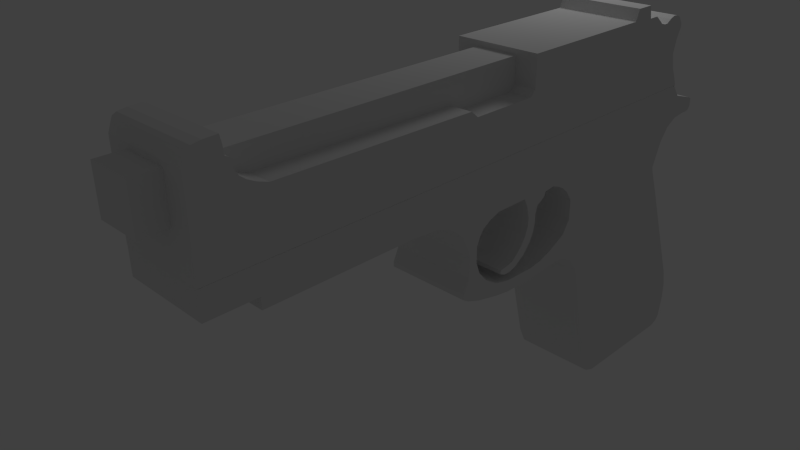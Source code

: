 # Source: model_python2m.blend  (saved by Blender 2.63.0; exported with 4.5.12 LTS)
import bpy
from mathutils import Matrix  # noqa: F401  (used for matrix-valued properties, if any)

bpy.ops.wm.read_factory_settings(use_empty=True)
scene = bpy.context.scene
scene.name = 'Scene'

# ---- collections
col_collection_1 = bpy.data.collections.new('Collection 1'); scene.collection.children.link(col_collection_1)

# ---- materials (node trees are filled in below, after node groups)
mat_material = bpy.data.materials.new('Material')
mat_material.alpha_threshold = 0.0
mat_material.use_transparent_shadow = False
mat_material.roughness = 0.5
mat_material.line_color = (0.0, 0.0, 0.0, 1.0)

# ---- material node trees

# ---- world
world_world = bpy.data.worlds.new('World'); scene.world = world_world
world_world.color = (0.05088, 0.05088, 0.05088)
world_world.use_sun_shadow = False
world_world.sun_shadow_jitter_overblur = 0.0
world_world.cycles.sampling_method = 'MANUAL'
world_world.cycles.sample_map_resolution = 256

# ---- cameras
cam_camera = bpy.data.cameras.new('Camera')
cam_camera.clip_end = 100.0
cam_camera.lens = 35.0
cam_camera.sensor_width = 32.0
cam_camera.sensor_height = 18.0
cam_camera.ortho_scale = 7.314
cam_camera.dof.focus_distance = 0.0
cam_camera.dof.aperture_fstop = 128.0

# ---- lights
light_lamp = bpy.data.lights.new('Lamp', 'POINT')
light_lamp.transmission_factor = 0.0
light_lamp.cutoff_distance = 30.0
light_lamp.energy = 100.0
light_lamp.shadow_buffer_clip_start = 1.001
light_lamp.shadow_soft_size = 1.0
light_lamp.shadow_maximum_resolution = 0.006
light_lamp.use_absolute_resolution = True
light_lamp.cycles.use_multiple_importance_sampling = False

# ---- meshes
me_cube_002 = bpy.data.meshes.new('Cube.002')
me_cube_002.from_pydata([(-2.0, -0.5, -1.812), (-2.0, 0.5, -1.812), (5.073, 0.5, -1.812), (5.073, -0.5, -1.812), (-2.0, -0.5, -1.239), (-2.0, 0.5, -1.239), (5.073, 0.5, -1.239), (5.073, -0.5, -1.239)], [], [(4, 5, 1, 0), (5, 6, 2, 1), (6, 7, 3, 2), (7, 4, 0, 3), (0, 1, 2, 3), (7, 6, 5, 4)])
me_cube_002.use_remesh_preserve_volume = False
me_cube_002.use_remesh_preserve_attributes = False
me_cube_002.use_mirror_vertex_groups = False
me_cube_002.update()
me_cube_001 = bpy.data.meshes.new('Cube.001')
me_cube_001.from_pydata([(-1.004, -1.003, -2.372), (-1.004, 0.9973, -2.372), (-0.5872, 0.9973, -2.372), (-0.5872, -1.003, -2.372), (-1.004, -1.003, -1.247), (-1.004, 0.9973, -1.247), (-0.5872, 0.9973, -1.247), (-0.5872, -1.003, -1.247), (-0.5351, 0.9973, -2.372), (-0.5351, -1.003, -2.372), (-0.5351, 0.9973, -1.278), (-0.5351, -1.003, -1.278), (-0.3893, 0.9973, -2.372), (-0.3893, -1.003, -2.372), (-0.3893, 0.9973, -1.526), (-0.3893, -1.003, -1.526), (-0.4622, 0.9973, -2.372), (-0.4622, -1.003, -2.372), (-0.4622, -1.003, -1.469), (-0.4622, 0.9973, -1.469), (3.692, -1.003, -1.672), (3.692, 0.9973, -1.672), (3.692, -1.003, -2.372), (3.692, 0.9973, -2.372), (2.675, -1.003, -1.744), (2.675, 0.9973, -1.744), (2.675, -1.003, -2.372), (2.675, 0.9973, -2.372), (-0.1507, -1.003, -1.626), (-0.1507, 0.9973, -1.626), (-0.1507, -1.003, -2.372), (-0.1507, 0.9973, -2.372), (3.613, -1.003, -1.744), (3.613, 0.9973, -1.744), (3.613, -1.003, -2.372), (3.613, 0.9973, -2.372), (-0.4987, -1.003, -1.411), (-0.4987, 0.9973, -2.372), (-0.4987, 0.9973, -1.411), (-0.4987, -1.003, -2.372), (2.57, -1.003, -1.656), (2.57, 0.9973, -1.656), (2.57, -1.003, -2.372), (2.57, 0.9973, -2.372), (-0.2846, -1.003, -1.58), (-0.2846, 0.9973, -1.58), (-0.2846, -1.003, -2.372), (-0.2846, 0.9973, -2.372), (5.771, -1.003, -1.672), (5.771, 0.9973, -1.672), (5.771, -1.003, -2.372), (5.771, 0.9973, -2.372), (3.692, -1.003, -1.24), (3.692, 0.9973, -1.24), (5.771, -1.003, -1.24), (5.771, 0.9973, -1.24), (5.838, -1.003, -1.672), (5.838, 0.9973, -1.672), (5.838, -1.003, -2.372), (5.838, 0.9973, -2.372), (5.838, -1.003, -1.083), (5.838, 0.9973, -1.083), (6.103, -1.003, -1.672), (6.103, 0.9973, -1.672), (6.103, -1.003, -2.372), (6.103, 0.9973, -2.372), (6.103, -1.003, -1.083), (6.103, 0.9973, -1.083), (6.138, -1.003, -1.672), (6.138, 0.9973, -1.672), (6.138, -1.003, -2.372), (6.138, 0.9973, -2.372), (6.138, -1.003, -1.261), (6.138, 0.9973, -1.261), (6.298, -1.003, -1.672), (6.298, 0.9973, -1.672), (6.298, -1.003, -2.372), (6.298, 0.9973, -2.372), (6.298, -1.003, -1.261), (6.298, 0.9973, -1.261), (6.448, -1.003, -1.672), (6.448, 0.9973, -1.672), (6.448, -1.003, -2.372), (6.448, 0.9973, -2.372), (6.448, -1.003, -1.383), (6.448, 0.9973, -1.383), (6.525, -1.003, -1.672), (6.525, 0.9973, -1.672), (6.525, -1.003, -2.372), (6.525, 0.9973, -2.372), (6.525, -1.003, -1.407), (6.525, 0.9973, -1.407), (6.591, -1.003, -1.672), (6.591, 0.9973, -1.672), (6.591, -1.003, -2.372), (6.591, 0.9973, -2.372), (6.591, -1.003, -1.407), (6.591, 0.9973, -1.407), (6.671, -1.003, -1.672), (6.671, 0.9973, -1.672), (6.671, -1.003, -2.372), (6.671, 0.9973, -2.372), (6.671, -1.003, -1.358), (6.671, 0.9973, -1.358), (6.759, -1.003, -1.672), (6.759, 0.9973, -1.672), (6.759, -1.003, -2.372), (6.759, 0.9973, -2.372), (6.759, -1.003, -1.327), (6.759, 0.9973, -1.327), (6.828, -1.003, -1.672), (6.828, 0.9973, -1.672), (6.828, -1.003, -2.372), (6.828, 0.9973, -2.372), (6.828, -1.003, -1.334), (6.828, 0.9973, -1.334), (6.905, -1.003, -1.672), (6.905, 0.9973, -1.672), (6.905, -1.003, -2.372), (6.905, 0.9973, -2.372), (6.905, -1.003, -1.365), (6.905, 0.9973, -1.365), (-1.004, 0.9973, -1.573), (-1.004, -1.003, -1.573), (-0.5872, 0.9973, -1.573), (-0.5872, -1.003, -1.573), (-0.5351, 0.9973, -1.595), (-0.5351, -1.003, -1.595), (-0.3893, 0.9973, -1.771), (-0.3893, -1.003, -1.771), (-0.4622, -1.003, -1.731), (-0.4622, 0.9973, -1.731), (2.57, -1.003, -1.863), (2.57, 0.9973, -1.863), (2.675, 0.9973, -1.926), (2.675, -1.003, -1.926), (-0.1507, 0.9973, -1.843), (-0.1507, -1.003, -1.843), (-0.4987, -1.003, -1.69), (-0.4987, 0.9973, -1.69), (-0.2846, 0.9973, -1.81), (-0.2846, -1.003, -1.81), (3.613, 0.9973, -1.926), (3.613, -1.003, -1.926), (3.692, 0.9973, -1.875), (3.692, -1.003, -1.875), (5.771, 0.9973, -1.875), (5.771, -1.003, -1.875), (5.838, 0.9973, -1.875), (5.838, -1.003, -1.875), (6.103, 0.9973, -1.875), (6.103, -1.003, -1.875), (6.138, 0.9973, -1.875), (6.138, -1.003, -1.875), (6.298, 0.9973, -1.875), (6.298, -1.003, -1.875), (6.448, 0.9973, -1.875), (6.448, -1.003, -1.875), (6.525, 0.9973, -1.875), (6.525, -1.003, -1.875), (6.591, 0.9973, -1.875), (6.591, -1.003, -1.875), (6.671, 0.9973, -1.875), (6.671, -1.003, -1.875), (6.759, 0.9973, -1.875), (6.759, -1.003, -1.875), (6.828, 0.9973, -1.875), (6.828, -1.003, -1.875), (6.853, 0.9973, -1.875), (6.853, -1.003, -1.875), (-1.004, 0.9973, -1.931), (-0.5872, 0.9973, -1.931), (-0.5872, -1.003, -1.931), (-0.5351, 0.9973, -1.943), (-0.5351, -1.003, -1.943), (-0.3893, 0.9973, -2.04), (-0.3893, -1.003, -2.04), (2.57, -1.003, -2.091), (2.57, 0.9973, -2.091), (2.675, 0.9973, -2.126), (2.675, -1.003, -2.126), (-0.1507, 0.9973, -2.08), (-0.1507, -1.003, -2.08), (-0.2846, 0.9973, -2.062), (-0.2846, -1.003, -2.062), (3.613, 0.9973, -2.126), (3.613, -1.003, -2.126), (3.692, 0.9973, -2.098), (3.692, -1.003, -2.098), (5.771, 0.9973, -2.098), (5.771, -1.003, -2.098), (5.838, 0.9973, -2.098), (5.838, -1.003, -2.098), (6.103, 0.9973, -2.098), (6.103, -1.003, -2.098), (6.138, 0.9973, -2.098), (6.138, -1.003, -2.098), (6.298, 0.9973, -2.098), (6.298, -1.003, -2.098), (6.448, 0.9973, -2.098), (6.448, -1.003, -2.098), (6.525, 0.9973, -2.098), (6.525, -1.003, -2.098), (6.591, 0.9973, -2.098), (6.591, -1.003, -2.098), (6.671, 0.9973, -2.098), (6.671, -1.003, -2.098), (6.759, 0.9973, -2.098), (6.759, -1.003, -2.098), (6.828, 0.9973, -2.098), (6.828, -1.003, -2.098), (6.905, 0.9973, -2.098), (6.905, -1.003, -2.098), (-1.004, -1.003, -1.931), (-0.4622, -1.003, -2.018), (-0.4622, 0.9973, -2.018), (-0.4987, -1.003, -1.995), (-0.4987, 0.9973, -1.995), (6.978, 0.9973, -1.47), (6.978, -1.003, -1.47), (6.978, 0.9973, -1.526), (6.978, -1.003, -1.526), (6.985, -1.003, -2.255), (6.985, 0.9973, -2.255), (6.985, 0.9973, -2.372), (6.985, -1.003, -2.372), (7.024, -1.003, -2.393), (7.024, 0.9973, -2.393), (7.024, 0.9973, -2.356), (7.024, -1.003, -2.356), (-0.8953, -1.003, -1.069), (-0.8953, 0.9973, -1.069), (-0.6161, 0.9973, -1.044), (-0.6161, -1.003, -1.044), (-0.9641, -1.003, -1.142), (-0.5944, -1.003, -1.142), (-0.5944, 0.9973, -1.142), (-0.9641, 0.9973, -1.142), (-0.6053, 0.9973, -1.093), (-0.943, -1.003, -1.093), (-0.943, 0.9973, -1.093), (-0.6053, -1.003, -1.093), (-0.8086, 0.9973, -1.093), (-0.8086, -1.003, -1.093), (-0.838, 0.9973, -1.573), (-0.838, -1.003, -1.573), (-0.838, 0.9973, -1.931), (-0.838, -1.003, -1.931), (-0.7842, 0.9973, -1.051), (-0.7842, -1.003, -1.051), (-0.817, -1.003, -1.142), (-0.817, 0.9973, -1.142), (-0.838, -1.003, -2.372), (-0.838, -1.003, -1.247), (-0.838, 0.9973, -2.372), (-0.838, 0.9973, -1.247)], [], [(213, 170, 1, 0), (246, 171, 2, 254), (3, 2, 8, 9), (247, 213, 0, 252), (252, 254, 2, 3), (250, 234, 4, 253), (17, 16, 12, 13), (172, 3, 9, 174), (173, 8, 2, 171), (6, 7, 11, 10), (13, 12, 47, 46), (19, 18, 15, 14), (214, 17, 13, 176), (217, 37, 8, 173), (39, 37, 16, 17), (38, 36, 18, 19), (216, 39, 17, 214), (175, 12, 16, 215), (174, 9, 39, 216), (10, 11, 36, 38), (14, 15, 44, 45), (45, 44, 28, 29), (176, 13, 46, 184), (9, 8, 37, 39), (215, 16, 37, 217), (30, 31, 43, 42), (183, 47, 12, 175), (181, 31, 47, 183), (46, 47, 31, 30), (184, 46, 30, 182), (179, 27, 43, 178), (29, 28, 40, 41), (182, 30, 42, 177), (178, 43, 31, 181), (180, 26, 34, 186), (177, 42, 26, 180), (41, 40, 24, 25), (42, 43, 27, 26), (186, 34, 22, 188), (26, 27, 35, 34), (25, 24, 32, 33), (185, 35, 27, 179), (188, 22, 50, 190), (187, 23, 35, 185), (34, 35, 23, 22), (33, 32, 20, 21), (50, 51, 59, 58), (49, 21, 53, 55), (189, 51, 23, 187), (22, 23, 51, 50), (53, 52, 54, 55), (21, 20, 52, 53), (54, 52, 20, 48), (56, 60, 54, 48), (61, 60, 66, 67), (193, 65, 59, 191), (191, 59, 51, 189), (55, 54, 60, 61), (61, 57, 49, 55), (190, 50, 58, 192), (195, 71, 65, 193), (64, 65, 71, 70), (62, 66, 60, 56), (192, 58, 64, 194), (67, 63, 57, 61), (58, 59, 65, 64), (70, 71, 77, 76), (79, 75, 69, 73), (67, 66, 72, 73), (68, 72, 66, 62), (194, 64, 70, 196), (73, 69, 63, 67), (76, 77, 83, 82), (85, 81, 75, 79), (197, 77, 71, 195), (73, 72, 78, 79), (74, 78, 72, 68), (196, 70, 76, 198), (82, 83, 89, 88), (91, 87, 81, 85), (199, 83, 77, 197), (79, 78, 84, 85), (80, 84, 78, 74), (198, 76, 82, 200), (97, 93, 87, 91), (202, 88, 94, 204), (201, 89, 83, 199), (85, 84, 90, 91), (86, 90, 84, 80), (200, 82, 88, 202), (103, 99, 93, 97), (204, 94, 100, 206), (88, 89, 95, 94), (203, 95, 89, 201), (91, 90, 96, 97), (92, 96, 90, 86), (109, 105, 99, 103), (206, 100, 106, 208), (94, 95, 101, 100), (205, 101, 95, 203), (97, 96, 102, 103), (98, 102, 96, 92), (115, 111, 105, 109), (208, 106, 112, 210), (100, 101, 107, 106), (207, 107, 101, 205), (103, 102, 108, 109), (104, 108, 102, 98), (210, 112, 118, 212), (116, 120, 114, 110), (106, 107, 113, 112), (209, 113, 107, 207), (109, 108, 114, 115), (110, 114, 108, 104), (222, 223, 211, 212), (221, 219, 120, 116), (121, 117, 111, 115), (112, 113, 119, 118), (211, 119, 113, 209), (115, 114, 120, 121), (4, 5, 122, 123), (255, 6, 124, 244), (253, 4, 123, 245), (7, 125, 127, 11), (10, 126, 124, 6), (18, 130, 129, 15), (38, 139, 126, 10), (36, 138, 130, 18), (14, 128, 131, 19), (11, 127, 138, 36), (15, 129, 141, 44), (19, 131, 139, 38), (45, 140, 128, 14), (29, 136, 140, 45), (44, 141, 137, 28), (25, 134, 133, 41), (28, 137, 132, 40), (41, 133, 136, 29), (24, 135, 143, 32), (40, 132, 135, 24), (32, 143, 145, 20), (33, 142, 134, 25), (20, 145, 147, 48), (21, 144, 142, 33), (49, 146, 144, 21), (63, 150, 148, 57), (57, 148, 146, 49), (48, 147, 149, 56), (69, 152, 150, 63), (56, 149, 151, 62), (62, 151, 153, 68), (75, 154, 152, 69), (68, 153, 155, 74), (81, 156, 154, 75), (74, 155, 157, 80), (86, 159, 161, 92), (87, 158, 156, 81), (80, 157, 159, 86), (92, 161, 163, 98), (93, 160, 158, 87), (98, 163, 165, 104), (99, 162, 160, 93), (104, 165, 167, 110), (105, 164, 162, 99), (110, 167, 169, 116), (111, 166, 164, 105), (117, 116, 169, 168), (117, 168, 166, 111), (123, 122, 170, 213), (244, 124, 171, 246), (245, 123, 213, 247), (125, 172, 174, 127), (126, 173, 171, 124), (130, 214, 176, 129), (139, 217, 173, 126), (138, 216, 214, 130), (128, 175, 215, 131), (127, 174, 216, 138), (129, 176, 184, 141), (131, 215, 217, 139), (140, 183, 175, 128), (136, 181, 183, 140), (141, 184, 182, 137), (134, 179, 178, 133), (137, 182, 177, 132), (133, 178, 181, 136), (135, 180, 186, 143), (132, 177, 180, 135), (143, 186, 188, 145), (142, 185, 179, 134), (145, 188, 190, 147), (144, 187, 185, 142), (146, 189, 187, 144), (150, 193, 191, 148), (148, 191, 189, 146), (147, 190, 192, 149), (152, 195, 193, 150), (149, 192, 194, 151), (151, 194, 196, 153), (154, 197, 195, 152), (153, 196, 198, 155), (156, 199, 197, 154), (155, 198, 200, 157), (159, 202, 204, 161), (158, 201, 199, 156), (157, 200, 202, 159), (161, 204, 206, 163), (160, 203, 201, 158), (163, 206, 208, 165), (162, 205, 203, 160), (165, 208, 210, 167), (164, 207, 205, 162), (167, 210, 212, 169), (166, 209, 207, 164), (168, 169, 212, 211), (168, 211, 209, 166), (222, 225, 226, 229), (218, 219, 221, 220), (229, 228, 223, 222), (223, 224, 119, 211), (121, 120, 219, 218), (228, 227, 224, 223), (220, 221, 116, 117), (218, 220, 117, 121), (212, 118, 225, 222), (228, 229, 226, 227), (225, 224, 227, 226), (118, 119, 224, 225), (249, 248, 231, 230), (251, 236, 6, 255), (234, 237, 5, 4), (236, 235, 7, 6), (243, 239, 234, 250), (242, 238, 236, 251), (239, 240, 237, 234), (238, 241, 235, 236), (5, 255, 244, 122), (249, 230, 239, 243), (230, 231, 240, 239), (0, 1, 254, 252), (232, 233, 241, 238), (122, 244, 246, 170), (125, 245, 247, 172), (248, 232, 238, 242), (172, 247, 252, 3), (7, 253, 245, 125), (235, 250, 253, 7), (170, 246, 254, 1), (233, 232, 248, 249), (237, 251, 255, 5), (241, 243, 250, 235), (240, 242, 251, 237), (233, 249, 243, 241), (231, 248, 242, 240)])
me_cube_001.materials.append(mat_material)
me_cube_001.use_remesh_preserve_volume = False
me_cube_001.use_remesh_preserve_attributes = False
me_cube_001.use_mirror_vertex_groups = False
me_cube_001.update()
me_cube = bpy.data.meshes.new('Cube')
me_cube.from_pydata([(-0.311, 1.0, 0.6471), (-0.311, -1.0, 0.6471), (-1.0, -1.0, 0.6471), (-1.0, 1.0, 0.6471), (-0.311, 1.0, 1.0), (-0.311, -1.0, 1.0), (-1.0, -1.0, 1.0), (-1.0, 1.0, 1.0), (-0.3561, 1.0, 0.6471), (-0.3561, -1.0, 0.6471), (-0.3561, 1.0, 1.0), (-0.3561, -1.0, 1.0), (2.476, -1.0, 0.219), (2.476, 1.0, 0.219), (2.476, 1.0, 0.6471), (2.476, -1.0, 0.6471), (2.015, -1.0, 0.4743), (2.015, 1.0, 0.4743), (1.657, 1.0, 0.499), (1.657, -1.0, 0.499), (1.657, -1.0, 1.0), (1.657, 1.0, 1.0), (1.657, -1.0, 0.6471), (1.657, 1.0, 0.6471), (2.476, 1.0, 1.0), (2.476, -1.0, 1.0), (2.225, -1.0, 1.0), (2.225, 1.0, 1.0), (2.225, -1.0, 0.6471), (2.225, 1.0, 0.6471), (2.225, 1.0, 0.4125), (2.225, -1.0, 0.4125), (-0.3561, -1.0, 0.499), (-0.3561, 1.0, 0.499), (-0.311, -1.0, 0.499), (-0.311, 1.0, 0.499), (2.35, 1.0, 0.6471), (2.35, 1.0, 1.0), (2.35, 1.0, 0.3322), (2.35, -1.0, 0.3322), (2.015, 1.0, 0.6471), (2.015, -1.0, 0.6471), (2.015, 1.0, 1.0), (2.015, -1.0, 1.0), (2.35, -1.0, 0.6471), (2.35, -1.0, 1.0), (2.583, -1.0, 0.6471), (2.583, 1.0, 0.6471), (2.579, 1.0, 0.0004191), (2.579, -1.0, 0.0004192), (2.583, -1.0, 1.0), (2.583, 1.0, 1.0), (2.735, -1.0, 0.6471), (2.735, 1.0, 0.6471), (2.735, 1.0, 0.0004192), (2.735, -1.0, 0.0004193), (2.735, -1.0, 1.0), (2.735, 1.0, 1.0), (2.846, -1.0, 0.6471), (2.846, 1.0, 0.6471), (2.846, 1.0, 0.1985), (2.846, -1.0, 0.1985), (2.846, -1.0, 1.0), (2.846, 1.0, 1.0), (2.791, -1.0, 1.0), (2.791, -1.0, 0.6471), (2.791, 1.0, 0.6471), (2.787, 1.0, 0.1202), (2.791, 1.0, 1.0), (2.787, -1.0, 0.1202), (3.888, 1.0, 0.6471), (3.888, -1.0, 0.6471), (3.888, 1.0, 1.0), (3.888, -1.0, 1.0), (3.888, -1.0, 0.1573), (3.888, 1.0, 0.1573), (3.678, 1.0, 0.1943), (3.678, -1.0, 0.1943), (3.678, -1.0, 1.0), (3.678, 1.0, 1.0), (3.715, 1.0, 1.0), (3.715, -1.0, 1.0), (3.715, -1.0, 0.04614), (3.715, 1.0, 0.04614), (3.122, -1.0, 1.0), (3.122, 1.0, 1.0), (3.122, -1.0, 0.6471), (3.122, 1.0, 0.6471), (2.958, -1.0, 0.2684), (2.958, 1.0, 0.2684), (2.958, 1.0, 0.6471), (2.958, -1.0, 0.6471), (3.122, 1.0, 0.3261), (3.122, -1.0, 0.3261), (2.958, 1.0, 1.0), (2.958, -1.0, 1.0), (3.616, 1.0, 0.6471), (3.616, -1.0, 0.6471), (3.616, 1.0, 1.0), (3.616, -1.0, 1.0), (3.855, -1.0, 1.0), (3.855, 1.0, 1.0), (3.715, 1.0, 0.6471), (3.715, -1.0, 0.6471), (3.678, -1.0, 0.6471), (3.678, 1.0, 0.6471), (3.616, -1.0, 0.3261), (3.616, 1.0, 0.3261), (3.855, -1.0, 0.6471), (3.855, 1.0, 0.6471), (3.855, 1.0, 0.04614), (3.855, -1.0, 0.04614), (3.966, 1.0, 0.6471), (3.966, -1.0, 0.6471), (3.966, 1.0, 1.0), (3.966, -1.0, 1.0), (3.966, -1.0, 0.1943), (3.966, 1.0, 0.1943), (4.024, 1.0, 0.6471), (4.024, -1.0, 0.6471), (4.024, 1.0, 1.0), (4.024, -1.0, 1.0), (4.024, -1.0, 0.2437), (4.024, 1.0, 0.2437), (4.044, 1.0, 0.6471), (4.044, -1.0, 0.6471), (4.044, 1.0, 1.0), (4.044, -1.0, 1.0), (4.044, -1.0, 0.2931), (4.044, 1.0, 0.2931), (4.192, 1.0, 0.6471), (4.192, -1.0, 0.6471), (4.192, 1.0, 1.0), (4.192, -1.0, 1.0), (4.192, -1.0, 0.3137), (4.192, 1.0, 0.3137), (4.3, 1.0, 0.6471), (4.3, -1.0, 0.6471), (4.3, 1.0, 1.0), (4.3, -1.0, 1.0), (4.3, -1.0, 0.2808), (4.3, 1.0, 0.2808), (3.711, -1.0, -0.07736), (3.711, 1.0, -0.07736), (3.855, 1.0, -0.07736), (3.855, -1.0, -0.07736), (3.67, -1.0, -0.1967), (3.67, 1.0, -0.1967), (3.83, 1.0, -0.1967), (3.83, -1.0, -0.1967), (3.596, -1.0, -0.3202), (3.596, 1.0, -0.3202), (3.773, 1.0, -0.3202), (3.773, -1.0, -0.3202), (3.431, -1.0, -0.4725), (3.431, 1.0, -0.4725), (3.661, 1.0, -0.4561), (3.661, -1.0, -0.4561), (3.528, 1.0, -0.3882), (3.717, 1.0, -0.3882), (3.528, -1.0, -0.3882), (3.717, -1.0, -0.3882), (3.48, -1.0, -0.5796), (3.48, 1.0, -0.5796), (3.377, 1.0, -0.6043), (3.377, -1.0, -0.6043), (3.205, -1.0, -0.5137), (3.205, 1.0, -0.5137), (3.205, 1.0, -0.5672), (3.205, -1.0, -0.5672), (3.307, 1.0, -0.4993), (3.291, 1.0, -0.6063), (3.307, -1.0, -0.4993), (3.291, -1.0, -0.6063), (4.72, 1.0, 1.0), (4.72, -1.0, 1.0), (3.357, 1.0, -0.881), (3.357, -1.0, -0.881), (4.515, 1.0, 0.6471), (4.515, 1.0, 1.0), (4.72, 1.0, -0.32), (4.72, -1.0, -0.32), (4.614, -1.0, 1.0), (4.614, 1.0, 1.0), (4.614, -1.0, 0.6471), (4.614, 1.0, 0.6471), (4.416, -1.0, 0.6471), (4.416, -1.0, 0.218), (4.614, 1.0, -0.0156), (4.614, -1.0, -0.0156), (4.614, 1.0, -0.301), (4.614, -1.0, -0.301), (3.813, -1.0, -0.8929), (3.813, 1.0, -0.8929), (4.515, -1.0, 0.1308), (4.515, 1.0, 0.1308), (4.515, -1.0, 0.6471), (4.515, -1.0, 1.0), (3.813, -1.0, -0.7278), (3.813, 1.0, -0.7278), (4.614, -1.0, -0.9048), (4.614, 1.0, -0.9048), (4.416, 1.0, 1.0), (4.416, 1.0, 0.6471), (4.416, 1.0, 0.218), (4.416, -1.0, 1.0), (4.012, -1.0, -0.8784), (4.012, -1.0, -0.7014), (2.794, -1.0, -0.7684), (2.794, 1.0, -0.7684), (4.501, 1.0, -0.4817), (4.501, -1.0, -0.861), (3.357, -1.0, -0.716), (3.357, 1.0, -0.716), (4.382, 1.0, -0.8514), (4.382, -1.0, -0.8514), (4.721, 1.0, -0.964), (4.721, -1.0, -0.964), (2.794, 1.0, -0.384), (2.794, -1.0, -0.384), (4.72, 1.0, -0.0156), (4.72, -1.0, -0.0156), (4.72, -1.0, 0.6471), (4.72, 1.0, 0.6471), (4.501, -1.0, -0.4817), (4.501, 1.0, -0.861), (3.132, 1.0, -0.6626), (3.132, -1.0, -0.6626), (4.012, 1.0, -0.8784), (4.012, 1.0, -0.7014), (4.382, 1.0, -0.55), (4.382, -1.0, -0.55), (3.132, -1.0, -0.8455), (3.132, 1.0, -0.8455), (4.21, 1.0, -0.6336), (4.21, -1.0, -0.864), (4.21, 1.0, -0.864), (4.21, -1.0, -0.6336), (2.604, -1.0, -0.6973), (2.604, 1.0, -0.6973), (2.604, 1.0, -0.384), (2.604, -1.0, -0.384), (2.928, 1.0, -0.7991), (2.928, -1.0, -0.5364), (2.928, 1.0, -0.5364), (2.928, -1.0, -0.7991), (3.03, -1.0, -0.6025), (3.03, 1.0, -0.6025), (3.03, 1.0, -0.8223), (3.03, -1.0, -0.8223), (2.515, -1.0, -0.5796), (2.515, 1.0, -0.5796), (2.515, 1.0, -0.6439), (2.515, -1.0, -0.6439), (2.735, 1.0, -0.218), (2.735, -1.0, -0.218), (2.604, 1.0, -0.218), (2.604, -1.0, -0.218), (2.735, 1.0, -0.08169), (2.735, -1.0, -0.08169), (2.604, 1.0, -0.08169), (2.604, -1.0, -0.08169), (4.869, 1.0, 1.0), (4.869, -1.0, -0.32), (4.869, -1.0, 1.0), (4.869, 1.0, -0.32), (4.87, 1.0, -1.162), (4.87, -1.0, -1.162), (4.869, 1.0, -0.0156), (4.869, -1.0, -0.0156), (4.869, -1.0, 0.6471), (4.869, 1.0, 0.6471), (5.053, 1.0, 1.0), (5.053, -1.0, -0.32), (5.053, -1.0, 1.0), (5.053, 1.0, -0.32), (5.055, 1.0, -1.901), (5.055, -1.0, -1.901), (5.053, 1.0, -0.0156), (5.053, -1.0, -0.0156), (5.053, -1.0, 0.6471), (5.053, 1.0, 0.6471), (5.31, 1.0, 1.0), (5.31, -1.0, -0.32), (5.31, -1.0, 1.0), (5.31, 1.0, -0.32), (5.311, 1.0, -2.915), (5.311, -1.0, -2.915), (5.31, 1.0, -0.0156), (5.31, -1.0, -0.0156), (5.31, -1.0, 0.6472), (5.31, 1.0, 0.6472), (5.422, 1.0, 1.0), (5.422, -1.0, -0.32), (5.422, -1.0, 1.0), (5.422, 1.0, -0.32), (5.423, 1.0, -3.161), (5.423, -1.0, -3.161), (5.422, 1.0, -0.0156), (5.422, -1.0, -0.0156), (5.422, -1.0, 0.6472), (5.422, 1.0, 0.6472), (5.586, 1.0, 1.0), (5.586, -1.0, -0.32), (5.586, -1.0, 1.0), (5.586, 1.0, -0.32), (5.587, 1.0, -3.223), (5.587, -1.0, -3.223), (5.586, 1.0, -0.0156), (5.586, -1.0, -0.0156), (5.586, -1.0, 0.6472), (5.586, 1.0, 0.6472), (6.682, 1.0, 1.0), (6.682, -1.0, -0.32), (6.682, -1.0, 1.0), (6.682, 1.0, -0.32), (6.682, 1.0, -3.223), (6.682, -1.0, -3.223), (6.682, 1.0, -0.0156), (6.682, -1.0, -0.0156), (6.682, -1.0, 0.6472), (6.682, 1.0, 0.6472), (4.72, 1.0, -0.1678), (4.614, -1.0, -0.1583), (4.614, 1.0, -0.1583), (4.72, -1.0, -0.1678), (4.869, 1.0, -0.1678), (4.869, -1.0, -0.1678), (5.053, 1.0, -0.1678), (5.053, -1.0, -0.1678), (5.31, 1.0, -0.1678), (5.31, -1.0, -0.1678), (5.422, 1.0, -0.1678), (5.422, -1.0, -0.1678), (5.586, 1.0, -0.1678), (5.586, -1.0, -0.1678), (6.682, 1.0, -0.1678), (6.682, -1.0, -0.1678), (6.969, -1.0, 0.375), (6.969, 1.0, 0.375), (6.969, 1.0, 0.6472), (6.969, -1.0, 0.6472), (7.358, 1.0, 0.6297), (7.358, 1.0, 0.4989), (7.358, 1.0, 0.7053), (7.358, 1.0, 0.7528), (7.461, -1.0, 0.6297), (7.461, -1.0, 0.7213), (7.461, -1.0, 0.6831), (7.461, 1.0, 0.7213), (7.461, 1.0, 0.6297), (7.461, 1.0, 0.4982), (7.461, 1.0, 0.6831), (7.461, -1.0, 0.4982), (6.825, 1.0, 0.1856), (6.825, -1.0, 0.1856), (6.825, 1.0, 1.0), (6.825, 1.0, 0.6472), (7.028, 1.0, 0.9751), (7.028, -1.0, 0.4079), (7.028, 1.0, 0.5601), (7.028, 1.0, 0.68), (7.153, -1.0, 0.6297), (7.153, 1.0, 0.6297), (7.153, -1.0, 0.8156), (7.153, 1.0, 0.8156), (6.969, -1.0, 0.5273), (6.969, 1.0, 0.5273), (6.969, -1.0, 1.0), (6.969, 1.0, 1.0), (7.153, -1.0, 0.4775), (7.153, 1.0, 0.4775), (7.153, 1.0, 0.7496), (7.153, -1.0, 0.7496), (7.563, -1.0, 0.5632), (7.563, 1.0, 0.5632), (7.563, 1.0, 0.6467), (7.563, -1.0, 0.6467), (7.028, -1.0, 0.9751), (7.028, -1.0, 0.5601), (7.028, -1.0, 0.68), (7.028, 1.0, 0.4079), (6.825, 1.0, 0.3378), (6.825, -1.0, 1.0), (6.825, -1.0, 0.3378), (6.825, -1.0, 0.6472), (7.512, 1.0, 0.7056), (7.512, -1.0, 0.672), (7.512, -1.0, 0.7056), (7.512, -1.0, 0.6297), (7.358, -1.0, 0.6297), (7.358, -1.0, 0.4989), (7.358, -1.0, 0.7053), (7.358, -1.0, 0.7528), (7.553, -1.0, -2.676), (7.553, 1.0, -2.676), (7.553, 1.0, -2.799), (7.553, -1.0, -2.799), (7.563, -1.0, 0.6068), (7.563, 1.0, 0.6068), (7.563, -1.0, 0.6756), (7.563, 1.0, 0.6756), (7.553, -1.0, -2.524), (7.553, 1.0, -2.524), (7.512, 1.0, 0.6297), (7.512, 1.0, 0.5064), (7.512, 1.0, 0.672), (7.512, -1.0, 0.5064), (6.729, -1.0, -3.223), (6.729, 1.0, -0.3152), (6.729, -1.0, -0.3152), (6.729, 1.0, -0.4674), (6.729, -1.0, -0.4674), (6.729, 1.0, -3.223), (6.854, -1.0, -0.77), (6.854, 1.0, -0.77), (6.854, 1.0, -0.6178), (6.854, -1.0, -3.223), (6.854, 1.0, -3.223), (6.854, -1.0, -0.6178), (6.7, -1.0, -3.223), (6.7, 1.0, -0.244), (6.7, 1.0, -0.3744), (6.7, -1.0, -0.3744), (6.7, -1.0, -0.244), (6.7, 1.0, -3.223), (7.316, -1.0, -1.809), (7.316, 1.0, -3.223), (7.316, -1.0, -3.223), (7.316, 1.0, -1.809), (7.316, 1.0, -1.961), (7.316, -1.0, -1.961), (7.495, -1.0, -2.272), (7.495, 1.0, -3.109), (7.495, -1.0, -3.109), (7.495, 1.0, -2.272), (7.439, 1.0, -2.127), (7.439, -1.0, -3.177), (7.439, 1.0, -3.177), (7.439, -1.0, -2.127), (7.439, -1.0, -2.279), (7.439, 1.0, -2.279), (7.495, -1.0, -2.425), (7.495, 1.0, -2.425), (-1.0, 2.98e-07, 0.6471), (-0.311, -5.364e-07, 1.0), (-1.0, 1.788e-07, 1.0), (-0.3561, 0.0, 0.6471), (-0.3561, -4.768e-07, 1.0), (2.015, -2.98e-07, 0.4743), (1.657, -7.749e-07, 1.0), (2.015, -8.345e-07, 1.0), (-0.3561, 0.0, 0.499), (-0.311, -5.96e-08, 0.499), (1.657, -2.98e-07, 0.499), (2.225, -2.98e-07, 0.4125), (2.225, -8.345e-07, 1.0), (2.476, -2.98e-07, 0.219), (2.476, -8.941e-07, 1.0), (2.35, -2.98e-07, 0.3322), (2.35, -9.537e-07, 1.0), (2.583, -8.941e-07, 1.0), (2.735, -8.941e-07, 1.0), (2.846, -8.941e-07, 1.0), (2.791, -9.537e-07, 1.0), (3.678, -9.537e-07, 1.0), (2.958, -8.941e-07, 1.0), (3.616, -9.537e-07, 1.0), (3.122, -8.941e-07, 1.0), (3.715, -9.537e-07, 1.0), (3.855, -9.537e-07, 1.0), (3.888, -9.537e-07, 1.0), (3.966, -9.537e-07, 1.0), (4.024, -9.537e-07, 1.0), (4.044, -9.537e-07, 1.0), (4.192, -9.537e-07, 1.0), (4.3, -9.537e-07, 1.0), (4.416, -9.537e-07, 1.0), (4.614, -1.013e-06, 1.0), (4.72, -4.172e-07, -0.964), (4.614, -4.172e-07, -0.9048), (4.72, -1.013e-06, 1.0), (4.515, -9.537e-07, 1.0), (4.012, -4.768e-07, -0.8784), (4.501, -4.768e-07, -0.861), (3.813, -4.172e-07, -0.8929), (4.382, -4.172e-07, -0.8514), (4.21, -4.768e-07, -0.864), (2.794, -4.172e-07, -0.7684), (3.357, -4.172e-07, -0.881), (3.132, -4.172e-07, -0.8455), (2.928, -4.768e-07, -0.7991), (2.515, -4.172e-07, -0.6439), (2.515, -4.768e-07, -0.5796), (2.604, -4.768e-07, -0.384), (2.604, -4.172e-07, -0.6973), (3.03, -4.768e-07, -0.8223), (2.604, -4.768e-07, -0.218), (2.604, -4.768e-07, -0.08169), (4.869, -1.013e-06, 1.0), (4.869, -4.172e-07, -1.162), (5.053, -1.013e-06, 1.0), (5.053, -4.172e-07, -1.901), (5.31, -1.013e-06, 1.0), (5.31, -4.172e-07, -2.915), (5.422, -1.013e-06, 1.0), (5.422, -4.172e-07, -3.161), (5.586, -1.013e-06, 1.0), (5.586, -4.172e-07, -3.223), (6.682, -1.073e-06, 1.0), (6.682, -4.768e-07, -3.223), (6.682, -4.768e-07, -0.1678), (7.512, -1.073e-06, 0.7056), (7.512, -4.768e-07, 0.5064), (7.563, -4.768e-07, 0.5632), (7.563, -4.768e-07, 0.6068), (6.969, -1.073e-06, 1.0), (7.563, -4.768e-07, 0.6467), (7.563, -1.073e-06, 0.6756), (6.825, -1.073e-06, 1.0), (6.825, -4.768e-07, 0.1856), (6.969, -4.768e-07, 0.375), (7.153, -1.073e-06, 0.8156), (7.358, -1.073e-06, 0.7528), (7.358, -4.768e-07, 0.4989), (7.461, -1.073e-06, 0.7213), (7.461, -4.768e-07, 0.4982), (7.153, -4.768e-07, 0.4775), (7.028, -4.768e-07, 0.4079), (7.028, -1.073e-06, 0.9751), (7.553, -4.768e-07, -2.524), (7.553, -4.768e-07, -2.676), (7.553, -4.768e-07, -2.799), (6.729, -4.768e-07, -0.3152), (6.729, -4.768e-07, -3.223), (6.854, -4.768e-07, -3.223), (6.854, -4.768e-07, -0.6178), (6.7, -4.768e-07, -0.244), (6.7, -4.768e-07, -3.223), (7.316, -4.768e-07, -1.809), (7.316, -4.768e-07, -3.223), (7.439, -4.768e-07, -3.177), (7.439, -4.768e-07, -2.127), (7.495, -4.768e-07, -2.272), (7.495, -4.768e-07, -3.109), (2.794, 0.75, -0.7684), (4.382, 0.75, -0.8514), (3.813, 0.75, -0.8929), (4.72, 0.75, 1.0), (-0.3561, -0.75, 0.6471), (-0.3561, -0.75, 0.499), (2.35, -0.75, 0.3322), (3.357, -0.75, -0.881), (3.132, -0.75, -0.8455), (2.515, -0.75, -0.6439), (7.553, 0.75, -2.524), (7.028, 0.75, 0.9751), (7.153, 0.75, 0.4775), (7.461, 0.75, 0.7213), (3.888, 0.75, 1.0), (3.855, 0.75, 1.0), (3.715, 0.75, 1.0), (3.122, 0.75, 1.0), (7.512, 0.75, 0.7056), (6.682, 0.75, -0.1678), (2.604, 0.75, -0.08169), (2.604, 0.75, -0.218), (2.604, -0.75, -0.6973), (4.869, -0.75, 1.0), (6.682, 0.75, -3.223), (6.682, 0.75, 1.0), (5.586, 0.75, -3.223), (5.586, 0.75, 1.0), (2.476, -0.75, 0.219), (2.476, -0.75, 1.0), (2.583, -0.75, 1.0), (7.495, -0.75, -2.272), (-1.0, -0.75, 0.6471), (-1.0, -0.75, 1.0), (2.225, -0.75, 1.0), (6.682, -0.75, -0.1678), (6.682, -0.75, -3.223), (7.358, -0.75, 0.7528), (7.461, -0.75, 0.7213), (7.153, -0.75, 0.4775), (4.614, -0.75, -0.9048), (7.358, 0.75, 0.4989), (7.153, 0.75, 0.8156), (6.825, 0.75, 0.1856), (7.563, 0.75, 0.6756), (6.825, -0.75, 0.1856), (7.153, -0.75, 0.8156), (5.586, -0.75, 1.0), (5.586, -0.75, -3.223), (6.682, -0.75, 1.0), (5.053, -0.75, -1.901), (5.31, -0.75, 1.0), (5.31, -0.75, -2.915), (7.512, -0.75, 0.5064), (7.563, -0.75, 0.6068), (6.969, -0.75, 1.0), (-0.3561, -0.75, 1.0), (2.015, -0.75, 0.4743), (1.657, -0.75, 1.0), (7.495, 0.75, -2.272), (4.21, 0.75, -0.864), (4.501, 0.75, -0.861), (4.012, 0.75, -0.8784), (4.515, 0.75, 1.0), (5.422, 0.75, -3.161), (5.422, 0.75, 1.0), (5.31, 0.75, -2.915), (5.31, 0.75, 1.0), (3.616, 0.75, 1.0), (2.958, 0.75, 1.0), (3.678, 0.75, 1.0), (2.846, 0.75, 1.0), (4.044, -0.75, 1.0), (2.846, -0.75, 1.0), (3.678, -0.75, 1.0), (2.958, -0.75, 1.0), (6.729, 0.75, -0.3152), (7.553, 0.75, -2.799), (7.028, 0.75, 0.4079), (7.461, 0.75, 0.4982), (4.192, 0.75, 1.0), (4.044, 0.75, 1.0), (4.024, 0.75, 1.0), (3.966, 0.75, 1.0), (7.563, 0.75, 0.6467), (6.969, 0.75, 1.0), (7.563, 0.75, 0.6068), (7.512, 0.75, 0.5064), (-0.3561, 0.75, 0.499), (-0.3561, 0.75, 0.6471), (-1.0, 0.75, 1.0), (-1.0, 0.75, 0.6471), (4.72, -0.75, 1.0), (3.813, -0.75, -0.8929), (4.382, -0.75, -0.8514), (6.854, -0.75, -3.223), (4.416, 0.75, 1.0), (2.791, 0.75, 1.0), (2.35, 0.75, 1.0), (2.35, 0.75, 0.3322), (2.015, 0.75, 1.0), (1.657, 0.75, 1.0), (2.015, 0.75, 0.4743), (-0.3561, 0.75, 1.0), (7.553, -0.75, -2.524), (7.553, -0.75, -2.676), (6.729, -0.75, -3.223), (2.604, 0.75, -0.6973), (2.515, 0.75, -0.6439), (3.132, 0.75, -0.8455), (3.357, 0.75, -0.881), (7.439, 0.75, -2.127), (7.316, 0.75, -1.809), (6.7, 0.75, -0.244), (6.854, 0.75, -0.6178), (2.735, 0.75, 1.0), (2.583, 0.75, 1.0), (2.476, 0.75, 1.0), (2.476, 0.75, 0.219), (7.358, 0.75, 0.7528), (6.969, 0.75, 0.375), (6.825, 0.75, 1.0), (7.563, 0.75, 0.5632), (-0.311, -0.75, 1.0), (2.794, -0.75, -0.7684), (4.869, -0.75, -1.162), (5.053, -0.75, 1.0), (4.416, -0.75, 1.0), (4.515, -0.75, 1.0), (4.012, -0.75, -0.8784), (5.053, 0.75, -1.901), (5.053, 0.75, 1.0), (4.869, 0.75, -1.162), (4.869, 0.75, 1.0), (5.422, -0.75, 1.0), (3.888, -0.75, 1.0), (3.966, -0.75, 1.0), (4.024, -0.75, 1.0), (6.969, -0.75, 0.375), (7.439, -0.75, -2.127), (2.579, -3.576e-07, 0.0004191), (2.735, -0.75, 1.0), (7.028, -0.75, 0.9751), (4.21, -0.75, -0.864), (2.928, -0.75, -0.7991), (2.515, -0.75, -0.5796), (5.422, -0.75, -3.161), (3.616, -0.75, 1.0), (-0.311, -0.75, 0.499), (1.657, -0.75, 0.499), (2.225, -0.75, 0.4125), (4.501, -0.75, -0.861), (2.225, 0.75, 1.0), (2.225, 0.75, 0.4125), (1.657, 0.75, 0.499), (-0.311, 0.75, 0.499), (4.614, 0.75, -0.9048), (4.72, 0.75, -0.964), (4.614, 0.75, 1.0), (4.3, 0.75, 1.0), (3.122, -0.75, 1.0), (3.715, -0.75, 1.0), (3.855, -0.75, 1.0), (-0.311, 0.75, 1.0), (7.495, 0.75, -3.109), (7.439, 0.75, -3.177), (7.316, 0.75, -3.223), (6.7, 0.75, -3.223), (6.854, 0.75, -3.223), (6.729, 0.75, -3.223), (7.553, 0.75, -2.676), (2.015, -0.75, 1.0), (2.791, -0.75, 1.0), (7.512, -0.75, 0.7056), (7.563, -0.75, 0.5632), (6.825, -0.75, 1.0), (7.563, -0.75, 0.6467), (7.563, -0.75, 0.6756), (3.03, 0.75, -0.8223), (2.604, 0.75, -0.384), (2.515, 0.75, -0.5796), (2.928, 0.75, -0.7991), (7.495, -0.75, -3.109), (2.35, -0.75, 1.0), (6.7, -0.75, -3.223), (7.316, -0.75, -3.223), (7.439, -0.75, -3.177), (2.604, -0.75, -0.08169), (2.604, -0.75, -0.218), (3.03, -0.75, -0.8223), (2.604, -0.75, -0.384), (7.553, -0.75, -2.799), (7.028, -0.75, 0.4079), (7.461, -0.75, 0.4982), (7.358, -0.75, 0.4989), (4.72, -0.75, -0.964), (4.614, -0.75, 1.0), (4.3, -0.75, 1.0), (4.192, -0.75, 1.0), (7.316, -0.75, -1.809), (6.7, -0.75, -0.244), (6.854, -0.75, -0.6178), (6.729, -0.75, -0.3152), (2.579, 0.75, 0.0004191), (2.579, -0.75, 0.0004192)], [(748, 663), (565, 748), (457, 685), (498, 685), (732, 749), (573, 749)], [(549, 9, 2, 577), (601, 578, 6, 11), (1, 34, 19, 22), (9, 11, 6, 2), (636, 635, 7, 3), (10, 8, 3, 7), (634, 8, 33, 633), (668, 601, 11, 5), (1, 5, 11, 9), (4, 0, 8, 10), (22, 20, 5, 1), (8, 0, 35, 33), (0, 4, 21, 23), (41, 43, 20, 22), (22, 19, 16, 41), (693, 34, 32, 550), (35, 0, 23, 18), (32, 34, 1, 9), (668, 5, 20, 603), (694, 19, 34, 693), (41, 16, 31, 28), (28, 26, 43, 41), (602, 16, 19, 694), (603, 20, 43, 716), (18, 23, 40, 17), (23, 21, 42, 40), (36, 37, 24, 14), (551, 39, 31, 695), (716, 43, 26, 579), (17, 40, 29, 30), (40, 42, 27, 29), (695, 31, 16, 602), (14, 24, 51, 47), (48, 748, 685, 749, 49, 12, 573, 457, 663, 13), (44, 39, 12, 15), (44, 45, 26, 28), (728, 45, 25, 574), (38, 36, 14, 13), (29, 27, 37, 36), (573, 12, 39, 551), (28, 31, 39, 44), (15, 25, 45, 44), (579, 26, 45, 728), (30, 29, 36, 38), (575, 50, 56, 686), (13, 14, 47, 48), (574, 25, 50, 575), (46, 50, 25, 15), (15, 12, 49, 46), (48, 47, 53, 54), (67, 66, 59, 60), (65, 64, 56, 52), (46, 49, 55, 52), (54, 55, 49, 749, 685, 748, 48), (47, 51, 57, 53), (52, 56, 50, 46), (91, 95, 62, 58), (59, 63, 94, 90), (717, 64, 62, 618), (65, 69, 61, 58), (67, 69, 55, 54), (66, 68, 63, 59), (54, 53, 66, 67), (58, 62, 64, 65), (686, 56, 64, 717), (52, 55, 69, 65), (60, 61, 69, 67), (53, 57, 68, 66), (86, 84, 95, 91), (620, 95, 84, 705), (89, 88, 61, 60), (91, 88, 93, 86), (107, 106, 93, 92), (60, 59, 90, 89), (90, 94, 85, 87), (89, 90, 87, 92), (618, 62, 95, 620), (92, 87, 96, 107), (58, 61, 88, 91), (92, 93, 88, 89), (76, 77, 106, 107), (97, 106, 77, 104), (705, 84, 99, 692), (86, 93, 106, 97), (97, 99, 84, 86), (87, 85, 98, 96), (83, 82, 77, 76), (619, 78, 81, 706), (692, 99, 78, 619), (104, 78, 99, 97), (107, 96, 105, 76), (96, 98, 79, 105), (83, 102, 109, 110), (103, 82, 111, 108), (103, 81, 78, 104), (105, 79, 80, 102), (104, 77, 82, 103), (76, 105, 102, 83), (110, 109, 70, 75), (108, 111, 74, 71), (102, 80, 101, 109), (144, 143, 83, 110), (108, 100, 81, 103), (706, 81, 100, 707), (117, 116, 74, 75), (70, 72, 114, 112), (109, 101, 72, 70), (75, 74, 111, 110), (71, 73, 100, 108), (707, 100, 73, 680), (123, 122, 116, 117), (112, 114, 120, 118), (113, 115, 73, 71), (680, 73, 115, 681), (71, 74, 116, 113), (75, 70, 112, 117), (129, 128, 122, 123), (118, 120, 126, 124), (119, 121, 115, 113), (681, 115, 121, 682), (113, 116, 122, 119), (117, 112, 118, 123), (124, 126, 132, 130), (129, 124, 130, 135), (125, 127, 121, 119), (682, 121, 127, 617), (119, 122, 128, 125), (123, 118, 124, 129), (130, 132, 138, 136), (135, 130, 136, 141), (135, 134, 128, 129), (131, 133, 127, 125), (617, 127, 133, 743), (125, 128, 134, 131), (195, 178, 185, 188), (196, 194, 189, 184), (141, 140, 134, 135), (137, 139, 133, 131), (743, 133, 139, 742), (131, 134, 140, 137), (148, 147, 143, 144), (143, 142, 82, 83), (142, 145, 111, 82), (110, 111, 145, 144), (152, 151, 147, 148), (147, 146, 142, 143), (146, 149, 145, 142), (144, 145, 149, 148), (159, 158, 151, 152), (148, 149, 153, 152), (151, 150, 146, 147), (150, 153, 149, 146), (163, 164, 155, 156), (158, 160, 150, 151), (160, 161, 153, 150), (159, 161, 157, 156), (156, 155, 158, 159), (155, 154, 160, 158), (154, 157, 161, 160), (152, 153, 161, 159), (163, 162, 165, 164), (171, 170, 155, 164), (156, 157, 162, 163), (165, 162, 157, 154), (168, 169, 166, 167), (170, 172, 154, 155), (172, 173, 165, 154), (171, 173, 169, 168), (168, 167, 170, 171), (167, 166, 172, 170), (166, 169, 173, 172), (164, 165, 173, 171), (186, 205, 139, 137), (673, 197, 182, 741), (741, 182, 175, 637), (322, 220, 268, 326), (204, 187, 140, 141), (137, 140, 187, 186), (141, 136, 203, 204), (178, 179, 183, 185), (196, 197, 205, 186), (742, 139, 205, 672), (195, 194, 187, 204), (136, 138, 202, 203), (184, 189, 221, 222), (184, 182, 197, 196), (186, 187, 194, 196), (670, 267, 217, 740), (204, 203, 178, 195), (190, 180, 216, 201), (222, 175, 182, 184), (672, 205, 197, 673), (185, 183, 174, 223), (203, 202, 179, 178), (188, 189, 194, 195), (740, 217, 200, 585), (324, 323, 189, 188), (220, 223, 271, 268), (188, 185, 223, 220), (181, 191, 200, 217), (324, 322, 180, 190), (223, 174, 262, 271), (224, 211, 200, 191), (325, 323, 191, 181), (231, 215, 211, 224), (696, 211, 215, 639), (210, 225, 214, 230), (585, 200, 211, 696), (191, 190, 210, 224), (224, 210, 230, 231), (674, 206, 192, 638), (190, 201, 225, 210), (231, 230, 234, 237), (207, 206, 235, 237), (639, 215, 235, 688), (638, 192, 177, 552), (237, 235, 215, 231), (207, 229, 199, 198), (230, 214, 236, 234), (229, 228, 193, 199), (212, 213, 226, 227), (688, 235, 206, 674), (198, 192, 206, 207), (244, 242, 209, 218), (234, 236, 228, 229), (198, 199, 213, 212), (213, 176, 233, 226), (237, 234, 229, 207), (227, 232, 177, 212), (212, 177, 192, 198), (552, 177, 232, 553), (199, 193, 176, 213), (669, 208, 238, 567), (689, 245, 208, 669), (243, 244, 218, 219), (246, 249, 232, 227), (247, 248, 242, 244), (734, 249, 245, 689), (246, 247, 244, 243), (219, 208, 245, 243), (567, 238, 253, 554), (255, 257, 241, 219), (553, 232, 249, 734), (227, 226, 247, 246), (243, 245, 249, 246), (250, 253, 238, 241), (226, 233, 248, 247), (724, 240, 251, 725), (240, 239, 252, 251), (554, 253, 250, 690), (218, 209, 239, 240), (241, 238, 208, 219), (259, 261, 257, 255), (566, 256, 240, 724), (218, 240, 256, 254), (219, 218, 254, 255), (268, 271, 281, 278), (565, 260, 256, 566), (254, 256, 260, 258), (255, 254, 258, 259), (55, 49, 261, 259), (259, 258, 54, 55), (326, 268, 278, 328), (258, 260, 48, 54), (49, 749, 685, 748, 48, 260, 565, 498, 732, 261), (280, 274, 264, 270), (270, 269, 279, 280), (265, 266, 216, 180), (637, 175, 264, 568), (222, 221, 269, 270), (327, 269, 221, 325), (270, 264, 175, 222), (181, 217, 267, 263), (285, 286, 276, 275), (281, 272, 282, 291), (328, 278, 288, 330), (278, 281, 291, 288), (263, 267, 277, 273), (275, 276, 266, 265), (595, 277, 267, 670), (271, 262, 272, 281), (329, 279, 269, 327), (568, 264, 274, 671), (283, 287, 297, 293), (295, 296, 286, 285), (291, 282, 292, 301), (330, 288, 298, 332), (273, 277, 287, 283), (671, 274, 284, 596), (331, 289, 279, 329), (280, 279, 289, 290), (597, 287, 277, 595), (290, 284, 274, 280), (593, 307, 297, 691), (300, 299, 309, 310), (335, 309, 299, 333), (679, 294, 304, 592), (596, 284, 294, 679), (333, 299, 289, 331), (290, 289, 299, 300), (691, 297, 287, 597), (300, 294, 284, 290), (288, 291, 301, 298), (308, 311, 321, 318), (320, 314, 304, 310), (581, 317, 307, 593), (310, 309, 319, 320), (310, 304, 294, 300), (298, 301, 311, 308), (332, 298, 308, 334), (301, 292, 302, 311), (305, 306, 296, 295), (293, 297, 307, 303), (658, 421, 336, 564), (382, 357, 340, 367), (588, 354, 339, 665), (729, 420, 317, 581), (334, 308, 318, 336), (311, 302, 312, 321), (315, 316, 306, 305), (303, 307, 317, 313), (592, 304, 314, 594), (337, 319, 309, 335), (180, 322, 326, 265), (190, 191, 323, 324), (188, 220, 322, 324), (221, 189, 323, 325), (265, 326, 328, 275), (263, 327, 325, 181), (275, 328, 330, 285), (273, 329, 327, 263), (285, 330, 332, 295), (283, 331, 329, 273), (303, 335, 333, 293), (293, 333, 331, 283), (295, 332, 334, 305), (385, 384, 366, 341), (305, 334, 336, 315), (313, 337, 335, 303), (361, 358, 365, 372), (687, 378, 364, 591), (720, 383, 368, 600), (632, 405, 375, 667), (341, 368, 383, 385), (321, 312, 356, 357), (404, 406, 376, 399), (318, 321, 357, 382), (599, 398, 374, 719), (354, 382, 367, 339), (359, 379, 366, 338), (721, 722, 400, 377), (623, 381, 371, 557), (387, 389, 398, 377), (320, 319, 384, 385), (594, 314, 383, 720), (380, 378, 368, 341), (385, 383, 314, 320), (718, 388, 400, 722), (381, 360, 363, 371), (391, 390, 362, 370), (405, 404, 399, 375), (392, 393, 364, 373), (338, 366, 384, 355), (380, 379, 362, 373), (360, 361, 372, 363), (355, 384, 319, 337), (721, 377, 398, 599), (406, 386, 401, 376), (336, 318, 382, 354), (357, 356, 369, 340), (564, 336, 354, 588), (557, 371, 343, 586), (363, 372, 344, 342), (373, 362, 390, 392), (591, 364, 393, 582), (353, 346, 390, 391), (371, 363, 342, 343), (348, 347, 393, 392), (372, 365, 345, 344), (421, 422, 315, 336), (344, 345, 349, 352), (387, 388, 347, 348), (342, 344, 352, 350), (350, 352, 406, 404), (624, 351, 405, 632), (348, 346, 389, 387), (392, 390, 346, 348), (665, 339, 381, 623), (367, 340, 361, 360), (407, 389, 346, 353), (582, 393, 347, 583), (586, 343, 351, 624), (374, 398, 389, 407), (343, 342, 350, 351), (340, 369, 358, 361), (373, 364, 378, 380), (351, 350, 404, 405), (341, 366, 379, 380), (583, 347, 388, 718), (377, 400, 388, 387), (352, 349, 386, 406), (600, 368, 378, 687), (432, 442, 394, 402), (442, 434, 397, 394), (370, 362, 379, 359), (339, 367, 360, 381), (422, 425, 316, 315), (650, 394, 397, 736), (649, 402, 394, 650), (659, 416, 409, 621), (640, 417, 408, 651), (416, 415, 411, 409), (424, 423, 412, 410), (423, 420, 408, 412), (415, 418, 413, 411), (429, 430, 415, 416), (412, 408, 417, 414), (410, 412, 414, 419), (657, 429, 416, 659), (430, 427, 418, 415), (730, 428, 417, 640), (621, 409, 421, 658), (651, 408, 420, 729), (409, 411, 422, 421), (411, 413, 425, 422), (337, 313, 423, 424), (313, 317, 420, 423), (419, 414, 431, 426), (414, 417, 428, 431), (436, 441, 430, 429), (656, 436, 429, 657), (441, 438, 427, 430), (731, 437, 428, 730), (443, 433, 438, 441), (727, 434, 437, 731), (435, 443, 441, 436), (604, 435, 436, 656), (426, 431, 440, 439), (431, 428, 437, 440), (403, 395, 443, 435), (555, 403, 435, 604), (439, 440, 442, 432), (395, 396, 433, 443), (736, 397, 434, 727), (440, 437, 434, 442), (634, 447, 444, 636), (648, 635, 446, 448), (577, 578, 446, 444), (549, 447, 452, 550), (708, 648, 448, 445), (700, 453, 452, 633), (708, 445, 450, 646), (699, 454, 453, 700), (647, 449, 454, 699), (646, 450, 451, 645), (644, 459, 455, 698), (645, 451, 456, 697), (698, 455, 449, 647), (643, 460, 458, 662), (663, 457, 459, 644), (697, 456, 460, 643), (661, 461, 462, 660), (662, 458, 461, 661), (642, 464, 463, 616), (660, 462, 464, 642), (614, 466, 468, 562), (616, 463, 466, 614), (562, 468, 467, 613), (615, 465, 469, 561), (613, 467, 465, 615), (561, 469, 470, 560), (560, 470, 471, 559), (559, 471, 472, 628), (628, 472, 473, 627), (627, 473, 474, 626), (626, 474, 475, 625), (625, 475, 476, 704), (608, 482, 478, 703), (703, 478, 481, 548), (704, 476, 477, 641), (677, 500, 479, 702), (641, 477, 482, 608), (702, 479, 480, 701), (606, 484, 486, 546), (701, 480, 484, 606), (607, 483, 485, 547), (546, 486, 487, 605), (547, 485, 489, 655), (605, 487, 483, 607), (655, 489, 490, 654), (545, 488, 495, 652), (726, 491, 488, 545), (723, 496, 491, 726), (652, 495, 492, 653), (654, 490, 496, 723), (735, 494, 493, 690), (653, 492, 493, 725), (733, 497, 494, 735), (732, 498, 497, 733), (548, 481, 499, 678), (675, 502, 500, 677), (678, 499, 501, 676), (676, 501, 503, 612), (611, 504, 502, 675), (571, 508, 506, 609), (610, 505, 507, 572), (612, 503, 505, 610), (609, 506, 504, 611), (569, 510, 508, 571), (745, 537, 511, 580), (590, 520, 521, 683), (712, 538, 510, 569), (572, 507, 509, 570), (556, 529, 522, 587), (666, 519, 516, 630), (598, 513, 514, 719), (631, 515, 514, 667), (629, 589, 518, 517), (737, 528, 527, 584), (570, 509, 519, 666), (563, 512, 518, 589), (629, 517, 515, 631), (580, 511, 520, 590), (584, 527, 524, 739), (587, 522, 523, 664), (738, 526, 513, 598), (683, 521, 528, 737), (664, 523, 525, 558), (739, 524, 526, 738), (558, 525, 512, 563), (630, 516, 529, 556), (715, 531, 532, 622), (555, 530, 531, 715), (746, 536, 533, 747), (713, 535, 534, 714), (744, 539, 536, 746), (711, 540, 535, 713), (747, 533, 537, 745), (714, 534, 538, 712), (684, 542, 539, 744), (710, 541, 540, 711), (709, 544, 541, 710), (576, 543, 542, 684), (649, 530, 543, 576), (622, 532, 544, 709), (533, 621, 658, 537), (248, 723, 726, 242), (529, 687, 591, 522), (376, 401, 589, 629), (520, 588, 665, 521), (370, 584, 739, 391), (524, 586, 624, 526), (498, 565, 566, 497), (21, 646, 645, 42), (101, 560, 559, 72), (316, 569, 571, 306), (276, 675, 677, 266), (438, 710, 711, 427), (266, 677, 702, 216), (531, 650, 736, 532), (193, 547, 655, 176), (27, 697, 643, 37), (252, 653, 725, 251), (8, 634, 636, 3), (541, 731, 730, 540), (94, 614, 562, 85), (535, 640, 651, 534), (466, 620, 705, 468), (465, 619, 706, 469), (4, 10, 648, 708), (286, 611, 675, 276), (338, 683, 737, 359), (483, 674, 638, 485), (512, 718, 722, 518), (454, 694, 693, 453), (369, 630, 556, 358), (376, 629, 631, 399), (51, 661, 660, 57), (72, 559, 628, 114), (413, 714, 712, 425), (296, 609, 611, 286), (233, 654, 723, 248), (302, 572, 570, 312), (228, 607, 547, 193), (80, 561, 560, 101), (138, 704, 641, 202), (432, 576, 684, 439), (79, 615, 561, 80), (13, 663, 644, 38), (18, 699, 700, 35), (183, 703, 548, 174), (494, 724, 725, 493), (24, 662, 661, 51), (491, 689, 669, 488), (530, 555, 604, 543), (521, 665, 623, 528), (132, 625, 704, 138), (57, 660, 642, 68), (30, 698, 647, 17), (35, 700, 633, 33), (395, 715, 622, 396), (536, 659, 621, 533), (10, 7, 635, 648), (444, 446, 635, 636), (456, 579, 728, 460), (38, 644, 698, 30), (427, 711, 713, 418), (439, 684, 744, 426), (425, 712, 569, 316), (455, 695, 602, 449), (447, 634, 633, 452), (511, 564, 588, 520), (345, 664, 558, 349), (462, 686, 717, 464), (126, 626, 625, 132), (542, 656, 657, 539), (4, 708, 646, 21), (447, 549, 577, 444), (526, 624, 632, 513), (42, 645, 697, 27), (472, 681, 682, 473), (386, 563, 589, 401), (537, 658, 564, 511), (282, 612, 610, 292), (312, 570, 666, 356), (17, 647, 699, 18), (410, 747, 745, 424), (174, 548, 678, 262), (451, 716, 579, 456), (85, 562, 613, 98), (403, 555, 715, 395), (543, 604, 656, 542), (201, 701, 606, 225), (63, 616, 614, 94), (522, 591, 582, 523), (484, 696, 639, 486), (37, 643, 662, 24), (358, 556, 587, 365), (179, 608, 703, 183), (239, 652, 653, 252), (507, 592, 594, 509), (396, 622, 709, 433), (216, 702, 701, 201), (510, 581, 593, 508), (419, 746, 747, 410), (356, 666, 630, 369), (503, 596, 679, 505), (480, 585, 696, 484), (337, 580, 590, 355), (479, 740, 585, 480), (353, 738, 598, 407), (9, 549, 550, 32), (523, 582, 583, 525), (349, 558, 563, 386), (475, 743, 742, 476), (176, 655, 654, 233), (540, 730, 640, 535), (114, 628, 627, 120), (262, 678, 676, 272), (530, 649, 650, 531), (120, 627, 626, 126), (527, 557, 586, 524), (459, 551, 695, 455), (209, 545, 652, 239), (539, 657, 659, 536), (532, 736, 727, 544), (68, 642, 616, 63), (272, 676, 612, 282), (528, 623, 557, 527), (502, 595, 670, 500), (236, 605, 607, 228), (513, 632, 667, 514), (433, 709, 710, 438), (202, 641, 608, 179), (418, 713, 714, 413), (98, 613, 615, 79), (365, 587, 664, 345), (517, 721, 599, 515), (241, 735, 690, 250), (505, 679, 592, 507), (214, 546, 605, 236), (306, 571, 609, 296), (399, 631, 667, 375), (497, 566, 724, 494), (469, 706, 707, 470), (242, 726, 545, 209), (225, 606, 546, 214), (292, 610, 572, 302), (460, 728, 574, 458), (470, 707, 680, 471), (492, 554, 690, 493), (496, 734, 689, 491), (453, 693, 550, 452), (2, 6, 578, 577), (261, 732, 733, 257), (534, 651, 729, 538), (515, 599, 719, 514), (448, 446, 578, 601), (257, 733, 735, 241), (450, 603, 716, 451), (467, 692, 619, 465), (426, 744, 746, 419), (482, 673, 741, 478), (488, 669, 567, 495), (489, 552, 553, 490), (457, 573, 551, 459), (463, 618, 620, 466), (359, 737, 584, 370), (485, 638, 552, 489), (445, 668, 603, 450), (471, 680, 681, 472), (476, 742, 672, 477), (517, 518, 722, 721), (486, 639, 688, 487), (495, 567, 554, 492), (499, 568, 671, 501), (538, 729, 581, 510), (481, 637, 568, 499), (525, 583, 718, 512), (474, 617, 743, 475), (424, 745, 580, 337), (544, 727, 731, 541), (504, 597, 595, 502), (478, 741, 637, 481), (391, 739, 738, 353), (487, 688, 674, 483), (402, 649, 576, 432), (445, 448, 601, 668), (464, 717, 618, 463), (468, 705, 692, 467), (477, 672, 673, 482), (501, 671, 596, 503), (508, 593, 691, 506), (407, 598, 719, 374), (490, 553, 734, 496), (519, 720, 600, 516), (516, 600, 687, 529), (473, 682, 617, 474), (355, 590, 683, 338), (461, 575, 686, 462), (449, 602, 694, 454), (509, 594, 720, 519), (500, 670, 740, 479), (458, 574, 575, 461), (506, 691, 597, 504)])
me_cube.materials.append(mat_material)
me_cube.use_remesh_preserve_volume = False
me_cube.use_remesh_preserve_attributes = False
me_cube.use_mirror_vertex_groups = False
me_cube.update()

# ---- objects
ob_cube_002 = bpy.data.objects.new('Cube.002', me_cube_002)
ob_cube_001 = bpy.data.objects.new('Cube.001', me_cube_001)
ob_cube = bpy.data.objects.new('Cube', me_cube)
ob_lamp = bpy.data.objects.new('Lamp', light_lamp)
ob_camera = bpy.data.objects.new('Camera', cam_camera)

# ---- transforms, parenting, visibility, modifiers, constraints
ob_cube_002.location = (-2.41, -0.001324, 3.789)
ob_cube_002.scale = (1.0, 0.6, 1.0)
ob_cube_002.lineart.crease_threshold = 0.0
ob_cube_001.location = (-3.068, 0.0, 3.864)
ob_cube_001.scale = (1.0, 0.6, 1.0)
ob_cube_001.lock_rotations_4d = False
ob_cube_001.empty_display_type = 'ARROWS'
ob_cube_001.lineart.crease_threshold = 0.0
ob_cube.location = (-3.068, 0.0, 0.4893)
ob_cube.scale = (1.0, 0.6, 1.0)
ob_cube.lock_rotations_4d = False
ob_cube.empty_display_type = 'ARROWS'
ob_cube.lineart.crease_threshold = 0.0
ob_lamp.location = (4.076, 1.005, 5.904)
ob_lamp.rotation_euler = (0.6503, 0.05522, 1.866)
ob_lamp.lock_rotations_4d = False
ob_lamp.empty_display_type = 'ARROWS'
ob_lamp.color = (0.0, 0.0, 0.0, 0.0)
ob_lamp.hide_viewport = True
ob_lamp.lineart.crease_threshold = 0.0
ob_camera.location = (-7.381, -6.508, 5.344)
ob_camera.rotation_euler = (1.109, 0.01082, -0.7795)
ob_camera.lock_rotations_4d = False
ob_camera.empty_display_type = 'ARROWS'
ob_camera.color = (0.0, 0.0, 0.0, 0.0)
ob_camera.hide_viewport = True
ob_camera.display_type = 'WIRE'
ob_camera.lineart.crease_threshold = 0.0

# ---- collection membership
col_collection_1.objects.link(ob_cube_002)
col_collection_1.objects.link(ob_cube_001)
col_collection_1.objects.link(ob_cube)
col_collection_1.objects.link(ob_lamp)
col_collection_1.objects.link(ob_camera)

# ---- scene / render settings (as saved in the file)
scene.camera = ob_camera
scene.frame_start = 1; scene.frame_end = 250; scene.frame_set(1)
scene.render.engine = 'BLENDER_EEVEE_NEXT'
scene.render.image_settings.color_mode = 'RGB'
scene.render.image_settings.compression = 90
scene.render.resolution_percentage = 50
scene.render.dither_intensity = 0.0
scene.render.bake_margin = 2
scene.render.bake_bias = 0.0
scene.cycles.use_denoising = False
scene.cycles.samples = 10
scene.cycles.sampling_pattern = 'TABULATED_SOBOL'
scene.cycles.light_sampling_threshold = 0.0
scene.cycles.use_adaptive_sampling = False
scene.cycles.use_light_tree = False
scene.cycles.blur_glossy = 0.0
scene.cycles.volume_bounces = 1
scene.cycles.pixel_filter_type = 'GAUSSIAN'
scene.cycles.sample_clamp_indirect = 0.0
scene.view_settings.view_transform = 'Standard'
bpy.context.view_layer.update()
